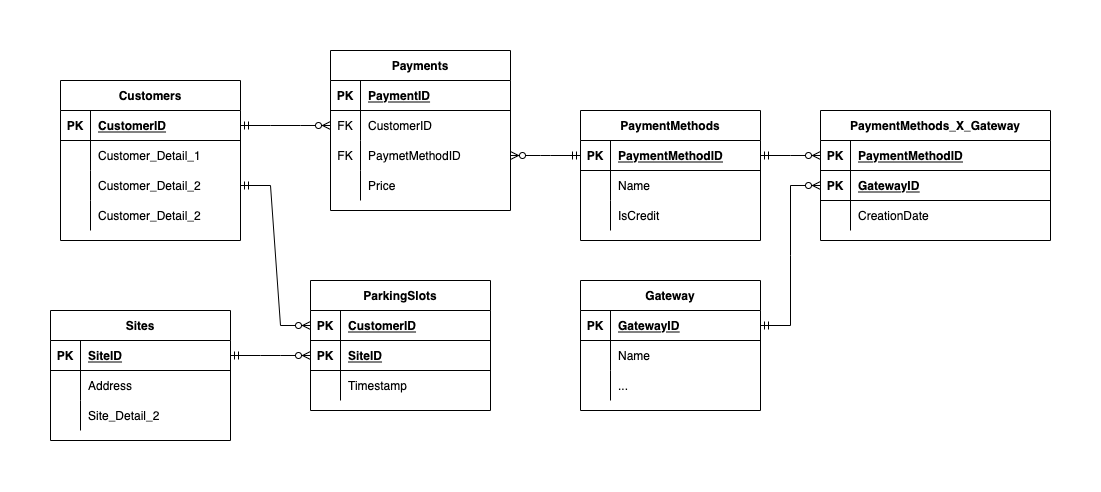

The diagram above was exported from draw.io. Its source (the exported page's mxGraphModel, read from the mxfile embedded in the PNG):
<mxGraphModel dx="1666" dy="736" grid="1" gridSize="10" guides="1" tooltips="1" connect="1" arrows="1" fold="1" page="1" pageScale="1" pageWidth="827" pageHeight="1169" math="0" shadow="0">
  <root>
    <mxCell id="edPPUHy8O_pdjhmfBi6b-0" />
    <mxCell id="edPPUHy8O_pdjhmfBi6b-1" parent="edPPUHy8O_pdjhmfBi6b-0" />
    <mxCell id="edPPUHy8O_pdjhmfBi6b-5" style="edgeStyle=orthogonalEdgeStyle;rounded=0;orthogonalLoop=1;jettySize=auto;html=1;entryX=0;entryY=0.5;entryDx=0;entryDy=0;" edge="1" parent="edPPUHy8O_pdjhmfBi6b-1" source="edPPUHy8O_pdjhmfBi6b-2" target="edPPUHy8O_pdjhmfBi6b-4">
      <mxGeometry relative="1" as="geometry" />
    </mxCell>
    <mxCell id="edPPUHy8O_pdjhmfBi6b-2" value="OLTP" style="shape=datastore;whiteSpace=wrap;html=1;" vertex="1" parent="edPPUHy8O_pdjhmfBi6b-1">
      <mxGeometry x="110" y="150" width="90" height="90" as="geometry" />
    </mxCell>
    <mxCell id="edPPUHy8O_pdjhmfBi6b-3" value="Data Warehouse" style="shape=datastore;whiteSpace=wrap;html=1;" vertex="1" parent="edPPUHy8O_pdjhmfBi6b-1">
      <mxGeometry x="440" y="150" width="90" height="90" as="geometry" />
    </mxCell>
    <mxCell id="edPPUHy8O_pdjhmfBi6b-6" style="edgeStyle=orthogonalEdgeStyle;rounded=0;orthogonalLoop=1;jettySize=auto;html=1;entryX=0;entryY=0.5;entryDx=0;entryDy=0;" edge="1" parent="edPPUHy8O_pdjhmfBi6b-1" source="edPPUHy8O_pdjhmfBi6b-4" target="edPPUHy8O_pdjhmfBi6b-3">
      <mxGeometry relative="1" as="geometry" />
    </mxCell>
    <mxCell id="edPPUHy8O_pdjhmfBi6b-4" value="ETL" style="rounded=1;whiteSpace=wrap;html=1;" vertex="1" parent="edPPUHy8O_pdjhmfBi6b-1">
      <mxGeometry x="260" y="165" width="120" height="60" as="geometry" />
    </mxCell>
    <mxCell id="edPPUHy8O_pdjhmfBi6b-12" style="edgeStyle=orthogonalEdgeStyle;rounded=0;orthogonalLoop=1;jettySize=auto;html=1;entryX=0;entryY=0.5;entryDx=0;entryDy=0;" edge="1" parent="edPPUHy8O_pdjhmfBi6b-1" source="edPPUHy8O_pdjhmfBi6b-13" target="edPPUHy8O_pdjhmfBi6b-16">
      <mxGeometry relative="1" as="geometry" />
    </mxCell>
    <mxCell id="edPPUHy8O_pdjhmfBi6b-13" value="OLTP" style="shape=datastore;whiteSpace=wrap;html=1;" vertex="1" parent="edPPUHy8O_pdjhmfBi6b-1">
      <mxGeometry x="110" y="290" width="90" height="90" as="geometry" />
    </mxCell>
    <mxCell id="edPPUHy8O_pdjhmfBi6b-14" value="Data Warehouse" style="shape=datastore;whiteSpace=wrap;html=1;" vertex="1" parent="edPPUHy8O_pdjhmfBi6b-1">
      <mxGeometry x="710" y="290" width="90" height="90" as="geometry" />
    </mxCell>
    <mxCell id="edPPUHy8O_pdjhmfBi6b-15" style="edgeStyle=orthogonalEdgeStyle;rounded=0;orthogonalLoop=1;jettySize=auto;html=1;" edge="1" parent="edPPUHy8O_pdjhmfBi6b-1" source="edPPUHy8O_pdjhmfBi6b-16" target="edPPUHy8O_pdjhmfBi6b-19">
      <mxGeometry relative="1" as="geometry" />
    </mxCell>
    <mxCell id="edPPUHy8O_pdjhmfBi6b-16" value="ELT" style="rounded=1;whiteSpace=wrap;html=1;" vertex="1" parent="edPPUHy8O_pdjhmfBi6b-1">
      <mxGeometry x="260" y="305" width="120" height="60" as="geometry" />
    </mxCell>
    <mxCell id="edPPUHy8O_pdjhmfBi6b-21" style="edgeStyle=orthogonalEdgeStyle;rounded=0;orthogonalLoop=1;jettySize=auto;html=1;entryX=0;entryY=0.5;entryDx=0;entryDy=0;" edge="1" parent="edPPUHy8O_pdjhmfBi6b-1" source="edPPUHy8O_pdjhmfBi6b-19" target="edPPUHy8O_pdjhmfBi6b-20">
      <mxGeometry relative="1" as="geometry" />
    </mxCell>
    <mxCell id="edPPUHy8O_pdjhmfBi6b-19" value="Data Lake" style="sketch=0;pointerEvents=1;shadow=0;dashed=0;html=1;strokeColor=none;fillColor=#434445;aspect=fixed;labelPosition=center;verticalLabelPosition=bottom;verticalAlign=top;align=center;outlineConnect=0;shape=mxgraph.vvd.folder;" vertex="1" parent="edPPUHy8O_pdjhmfBi6b-1">
      <mxGeometry x="390" y="400" width="92.11" height="70" as="geometry" />
    </mxCell>
    <mxCell id="edPPUHy8O_pdjhmfBi6b-22" style="edgeStyle=orthogonalEdgeStyle;rounded=0;orthogonalLoop=1;jettySize=auto;html=1;entryX=0;entryY=0.5;entryDx=0;entryDy=0;" edge="1" parent="edPPUHy8O_pdjhmfBi6b-1" source="edPPUHy8O_pdjhmfBi6b-20" target="edPPUHy8O_pdjhmfBi6b-14">
      <mxGeometry relative="1" as="geometry" />
    </mxCell>
    <mxCell id="edPPUHy8O_pdjhmfBi6b-20" value="ETL" style="rounded=1;whiteSpace=wrap;html=1;" vertex="1" parent="edPPUHy8O_pdjhmfBi6b-1">
      <mxGeometry x="530" y="305" width="120" height="60" as="geometry" />
    </mxCell>
  </root>
</mxGraphModel>